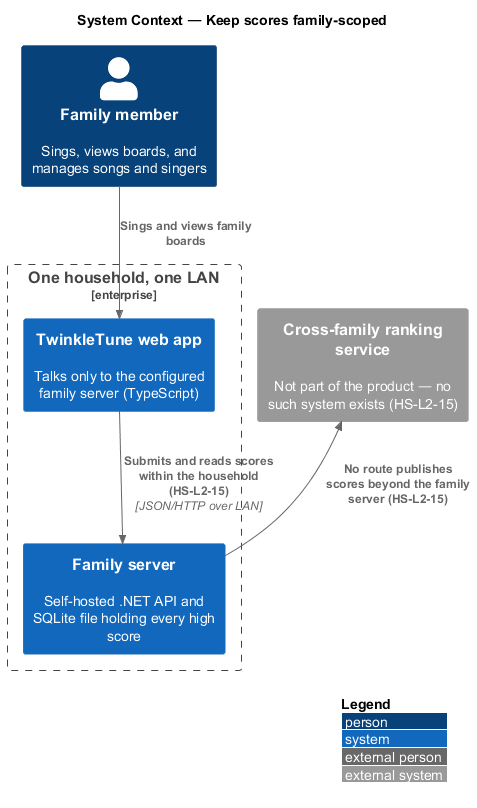

The diagram above was rendered by PlantUML. Its source (embedded in the PNG):
@startuml
!include <C4/C4_Context>
LAYOUT_WITH_LEGEND()
title System Context — Keep scores family-scoped

Person(family, "Family member", "Sings, views boards, and manages songs and singers")
Enterprise_Boundary(home, "One household, one LAN") {
  System(app, "TwinkleTune web app", "Talks only to the configured family server (TypeScript)")
  System(server, "Family server", "Self-hosted .NET API and SQLite file holding every high score")
}
System_Ext(none, "Cross-family ranking service", "Not part of the product — no such system exists (HS-L2-15)")

Rel(family, app, "Sings and views family boards")
Rel(app, server, "Submits and reads scores within the household (HS-L2-15)", "JSON/HTTP over LAN")
Rel_Back(none, server, "No route publishes scores beyond the family server (HS-L2-15)")
@enduml